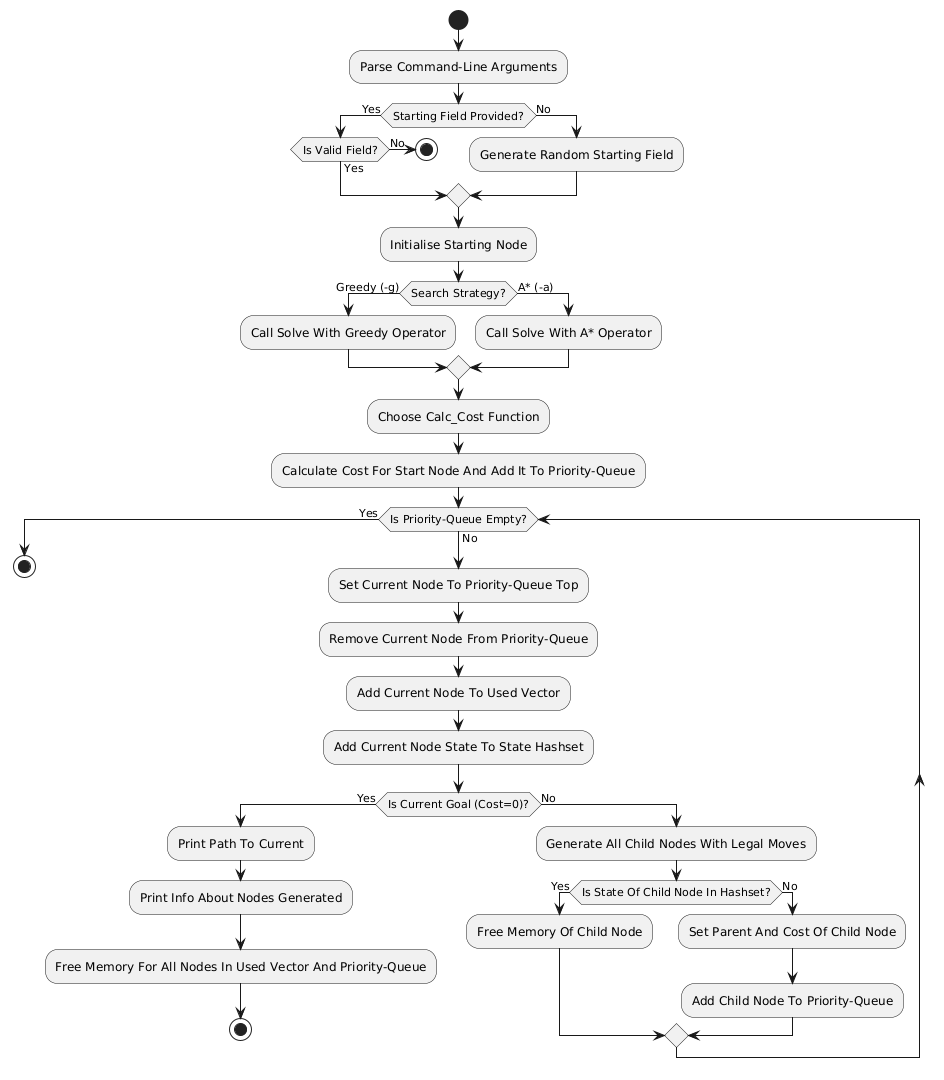

The diagram above was rendered by PlantUML. Its source (embedded in the PNG):
@startuml
start
:Parse Command-Line Arguments;
if (Starting Field Provided?) then (Yes)
  if (Is Valid Field?) then (Yes)
  else (No)
    stop
  endif
else (No)
  :Generate Random Starting Field;
endif
:Initialise Starting Node;
if (Search Strategy?) then (Greedy (-g))
  :Call Solve With Greedy Operator;
else (A* (-a))
  :Call Solve With A* Operator;
endif
:Choose Calc_Cost Function;
:Calculate Cost For Start Node And Add It To Priority-Queue;
while (Is Priority-Queue Empty?) is (No)
  :Set Current Node To Priority-Queue Top;
  :Remove Current Node From Priority-Queue;
  :Add Current Node To Used Vector;
  :Add Current Node State To State Hashset;
  if (Is Current Goal (Cost=0)?) then (Yes)
    :Print Path To Current;
    :Print Info About Nodes Generated;
    :Free Memory For All Nodes In Used Vector And Priority-Queue;
    stop
  else (No)
    :Generate All Child Nodes With Legal Moves;
    if (Is State Of Child Node In Hashset?) then (Yes)
      :Free Memory Of Child Node;
    else (No)
      :Set Parent And Cost Of Child Node;
      :Add Child Node To Priority-Queue;
    endif
  endif
endwhile (Yes)
stop
@enduml